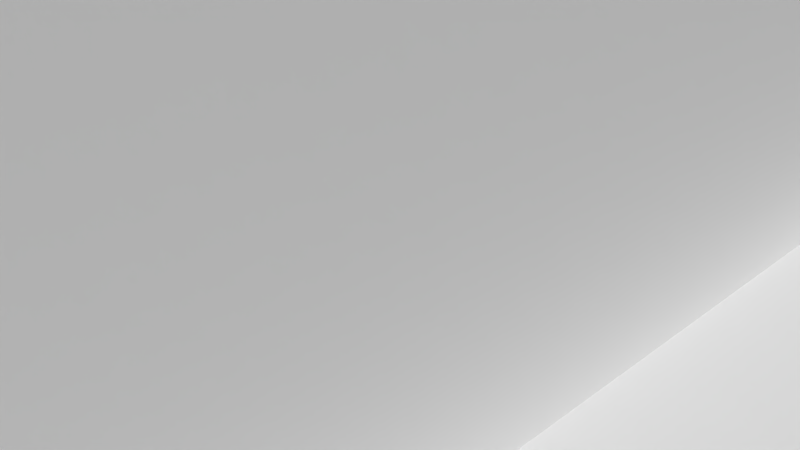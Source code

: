 # Source: PurpleOfficeBuilding.blend  (saved by Blender 2.63.0; exported with 4.5.12 LTS)
import bpy
from mathutils import Matrix  # noqa: F401  (used for matrix-valued properties, if any)

bpy.ops.wm.read_factory_settings(use_empty=True)
scene = bpy.context.scene
scene.name = 'Scene'

# ---- collections
col_collection_1 = bpy.data.collections.new('Collection 1'); scene.collection.children.link(col_collection_1)

# ---- materials (node trees are filled in below, after node groups)
mat_material = bpy.data.materials.new('Material')
mat_material.alpha_threshold = 0.0
mat_material.use_transparent_shadow = False
mat_material.roughness = 0.5
mat_material.line_color = (0.0, 0.0, 0.0, 1.0)

# ---- material node trees

# ---- world
world_world = bpy.data.worlds.new('World'); scene.world = world_world
world_world.color = (0.05088, 0.05088, 0.05088)
world_world.use_sun_shadow = False
world_world.sun_shadow_jitter_overblur = 0.0
world_world.cycles.sampling_method = 'MANUAL'
world_world.cycles.sample_map_resolution = 256

# ---- cameras
cam_camera = bpy.data.cameras.new('Camera')
cam_camera.clip_end = 100.0
cam_camera.lens = 35.0
cam_camera.sensor_width = 32.0
cam_camera.sensor_height = 18.0
cam_camera.ortho_scale = 7.314
cam_camera.dof.focus_distance = 0.0
cam_camera.dof.aperture_fstop = 128.0

# ---- meshes
me_cube = bpy.data.meshes.new('Cube')
me_cube.from_pydata([(15.0, 15.0, 0.0), (15.0, 1.0, 0.0), (1.0, 1.0, 0.0), (1.0, 15.0, 0.0), (15.0, 15.0, 14.0), (15.0, 1.0, 14.0), (1.0, 1.0, 14.0), (1.0, 15.0, 14.0), (15.0, 15.0, 1.556), (15.0, 15.0, 3.111), (15.0, 15.0, 4.667), (15.0, 15.0, 6.222), (15.0, 15.0, 7.778), (15.0, 15.0, 9.333), (15.0, 15.0, 10.89), (15.0, 15.0, 12.44), (15.0, 1.0, 1.556), (15.0, 1.0, 3.111), (15.0, 1.0, 4.667), (15.0, 1.0, 6.222), (15.0, 1.0, 7.778), (15.0, 1.0, 9.333), (15.0, 1.0, 10.89), (15.0, 1.0, 12.44), (1.0, 1.0, 1.556), (1.0, 1.0, 3.111), (1.0, 1.0, 4.667), (1.0, 1.0, 6.222), (1.0, 1.0, 7.778), (1.0, 1.0, 9.333), (1.0, 1.0, 10.89), (1.0, 1.0, 12.44), (1.0, 15.0, 1.556), (1.0, 15.0, 3.111), (1.0, 15.0, 4.667), (1.0, 15.0, 6.222), (1.0, 15.0, 7.778), (1.0, 15.0, 9.333), (1.0, 15.0, 10.89), (1.0, 15.0, 12.44), (15.0, 12.67, 0.0), (15.0, 3.333, 0.0), (1.0, 3.333, 0.0), (1.0, 12.67, 0.0), (15.0, 12.67, 14.0), (15.0, 3.333, 14.0), (1.0, 3.333, 14.0), (1.0, 12.67, 14.0), (15.0, 12.67, 1.556), (15.0, 3.333, 1.556), (15.0, 12.67, 3.111), (15.0, 3.333, 3.111), (15.0, 12.67, 4.667), (15.0, 3.333, 4.667), (15.0, 12.67, 6.222), (15.0, 3.333, 6.222), (15.0, 12.67, 7.778), (15.0, 3.333, 7.778), (15.0, 12.67, 9.333), (15.0, 3.333, 9.333), (15.0, 12.67, 10.89), (15.0, 3.333, 10.89), (15.0, 12.67, 12.44), (15.0, 3.333, 12.44), (1.0, 3.333, 1.556), (1.0, 12.67, 1.556), (1.0, 3.333, 3.111), (1.0, 12.67, 3.111), (1.0, 3.333, 4.667), (1.0, 12.67, 4.667), (1.0, 3.333, 6.222), (1.0, 12.67, 6.222), (1.0, 3.333, 7.778), (1.0, 12.67, 7.778), (1.0, 3.333, 9.333), (1.0, 12.67, 9.333), (1.0, 3.333, 10.89), (1.0, 12.67, 10.89), (1.0, 3.333, 12.44), (1.0, 12.67, 12.44), (12.67, 15.0, 0.0), (3.333, 15.0, 0.0), (12.67, 1.0, 0.0), (3.333, 1.0, 0.0), (12.67, 15.0, 14.0), (3.333, 15.0, 14.0), (12.67, 1.0, 14.0), (3.333, 1.0, 14.0), (12.67, 1.0, 1.556), (3.333, 1.0, 1.556), (12.67, 1.0, 3.111), (3.333, 1.0, 3.111), (12.67, 1.0, 4.667), (3.333, 1.0, 4.667), (12.67, 1.0, 6.222), (3.333, 1.0, 6.222), (12.67, 1.0, 7.778), (3.333, 1.0, 7.778), (12.67, 1.0, 9.333), (3.333, 1.0, 9.333), (12.67, 1.0, 10.89), (3.333, 1.0, 10.89), (12.67, 1.0, 12.44), (3.333, 1.0, 12.44), (12.67, 15.0, 12.44), (3.333, 15.0, 12.44), (12.67, 15.0, 10.89), (3.333, 15.0, 10.89), (12.67, 15.0, 9.333), (3.333, 15.0, 9.333), (12.67, 15.0, 7.778), (3.333, 15.0, 7.778), (12.67, 15.0, 6.222), (3.333, 15.0, 6.222), (12.67, 15.0, 4.667), (3.333, 15.0, 4.667), (12.67, 15.0, 3.111), (3.333, 15.0, 3.111), (12.67, 15.0, 1.556), (3.333, 15.0, 1.556), (12.67, 12.67, 0.0), (3.333, 12.67, 0.0), (12.67, 3.333, 0.0), (3.333, 3.333, 0.0), (3.333, 12.67, 14.0), (12.67, 12.67, 14.0), (3.333, 3.333, 14.0), (12.67, 3.333, 14.0), (14.72, 12.48, 1.556), (14.72, 3.518, 1.556), (14.72, 12.48, 3.111), (14.72, 3.518, 3.111), (14.72, 12.48, 4.667), (14.72, 3.518, 4.667), (14.72, 12.48, 6.222), (14.72, 3.518, 6.222), (14.72, 12.48, 7.778), (14.72, 3.518, 7.778), (14.72, 12.48, 9.333), (14.72, 3.518, 9.333), (14.72, 12.48, 10.89), (14.72, 3.518, 10.89), (14.72, 12.48, 12.44), (14.72, 3.518, 12.44), (1.277, 3.518, 1.556), (1.277, 12.48, 1.556), (1.277, 3.518, 3.111), (1.277, 12.48, 3.111), (1.277, 3.518, 4.667), (1.277, 12.48, 4.667), (1.277, 3.518, 6.222), (1.277, 12.48, 6.222), (1.277, 3.518, 7.778), (1.277, 12.48, 7.778), (1.277, 3.518, 9.333), (1.277, 12.48, 9.333), (1.277, 3.518, 10.89), (1.277, 12.48, 10.89), (1.277, 3.518, 12.44), (1.277, 12.48, 12.44), (12.48, 1.277, 1.556), (3.518, 1.277, 1.556), (12.48, 1.277, 3.111), (3.518, 1.277, 3.111), (12.48, 1.277, 4.667), (3.518, 1.277, 4.667), (12.48, 1.277, 6.222), (3.518, 1.277, 6.222), (12.48, 1.277, 7.778), (3.518, 1.277, 7.778), (12.48, 1.277, 9.333), (3.518, 1.277, 9.333), (12.48, 1.277, 10.89), (3.518, 1.277, 10.89), (12.48, 1.277, 12.44), (3.518, 1.277, 12.44), (12.48, 14.72, 12.44), (3.518, 14.72, 12.44), (12.48, 14.72, 10.89), (3.518, 14.72, 10.89), (12.48, 14.72, 9.333), (3.518, 14.72, 9.333), (12.48, 14.72, 7.778), (3.518, 14.72, 7.778), (12.48, 14.72, 6.222), (3.518, 14.72, 6.222), (12.48, 14.72, 4.667), (3.518, 14.72, 4.667), (12.48, 14.72, 3.111), (3.518, 14.72, 3.111), (12.48, 14.72, 1.556), (3.518, 14.72, 1.556), (15.24, 15.24, 0.0), (15.24, 0.7612, 0.0), (0.7612, 0.7612, 0.0), (0.7612, 15.24, 0.0), (15.24, 15.24, 14.0), (15.24, 0.7612, 14.0), (0.7612, 0.7612, 14.0), (0.7612, 15.24, 14.0), (15.24, 15.24, 1.556), (15.24, 15.24, 3.111), (15.24, 15.24, 4.667), (15.24, 15.24, 6.222), (15.24, 15.24, 7.778), (15.24, 15.24, 9.333), (15.24, 15.24, 10.89), (15.24, 15.24, 12.44), (15.24, 0.7612, 1.556), (15.24, 0.7612, 3.111), (15.24, 0.7612, 4.667), (15.24, 0.7612, 6.222), (15.24, 0.7612, 7.778), (15.24, 0.7612, 9.333), (15.24, 0.7612, 10.89), (15.24, 0.7612, 12.44), (0.7612, 0.7612, 1.556), (0.7612, 0.7612, 3.111), (0.7612, 0.7612, 4.667), (0.7612, 0.7612, 6.222), (0.7612, 0.7612, 7.778), (0.7612, 0.7612, 9.333), (0.7612, 0.7612, 10.89), (0.7612, 0.7612, 12.44), (0.7612, 15.24, 1.556), (0.7612, 15.24, 3.111), (0.7612, 15.24, 4.667), (0.7612, 15.24, 6.222), (0.7612, 15.24, 7.778), (0.7612, 15.24, 9.333), (0.7612, 15.24, 10.89), (0.7612, 15.24, 12.44), (15.24, 12.83, 0.0), (15.24, 3.174, 0.0), (0.7612, 3.174, 0.0), (0.7612, 12.83, 0.0), (15.24, 12.83, 14.0), (15.24, 3.174, 14.0), (0.7612, 3.174, 14.0), (0.7612, 12.83, 14.0), (15.24, 12.83, 1.556), (15.24, 3.174, 1.556), (15.24, 12.83, 3.111), (15.24, 3.174, 3.111), (15.24, 12.83, 4.667), (15.24, 3.174, 4.667), (15.24, 12.83, 6.222), (15.24, 3.174, 6.222), (15.24, 12.83, 7.778), (15.24, 3.174, 7.778), (15.24, 12.83, 9.333), (15.24, 3.174, 9.333), (15.24, 12.83, 10.89), (15.24, 3.174, 10.89), (15.24, 12.83, 12.44), (15.24, 3.174, 12.44), (0.7612, 3.174, 1.556), (0.7612, 12.83, 1.556), (0.7612, 3.174, 3.111), (0.7612, 12.83, 3.111), (0.7612, 3.174, 4.667), (0.7612, 12.83, 4.667), (0.7612, 3.174, 6.222), (0.7612, 12.83, 6.222), (0.7612, 3.174, 7.778), (0.7612, 12.83, 7.778), (0.7612, 3.174, 9.333), (0.7612, 12.83, 9.333), (0.7612, 3.174, 10.89), (0.7612, 12.83, 10.89), (0.7612, 3.174, 12.44), (0.7612, 12.83, 12.44), (12.83, 15.24, 0.0), (3.174, 15.24, 0.0), (12.83, 0.7612, 0.0), (3.174, 0.7612, 0.0), (12.83, 15.24, 14.0), (3.174, 15.24, 14.0), (12.83, 0.7612, 14.0), (3.174, 0.7612, 14.0), (12.83, 0.7612, 1.556), (3.174, 0.7612, 1.556), (12.83, 0.7612, 3.111), (3.174, 0.7612, 3.111), (12.83, 0.7612, 4.667), (3.174, 0.7612, 4.667), (12.83, 0.7612, 6.222), (3.174, 0.7612, 6.222), (12.83, 0.7612, 7.778), (3.174, 0.7612, 7.778), (12.83, 0.7612, 9.333), (3.174, 0.7612, 9.333), (12.83, 0.7612, 10.89), (3.174, 0.7612, 10.89), (12.83, 0.7612, 12.44), (3.174, 0.7612, 12.44), (12.83, 15.24, 12.44), (3.174, 15.24, 12.44), (12.83, 15.24, 10.89), (3.174, 15.24, 10.89), (12.83, 15.24, 9.333), (3.174, 15.24, 9.333), (12.83, 15.24, 7.778), (3.174, 15.24, 7.778), (12.83, 15.24, 6.222), (3.174, 15.24, 6.222), (12.83, 15.24, 4.667), (3.174, 15.24, 4.667), (12.83, 15.24, 3.111), (3.174, 15.24, 3.111), (12.83, 15.24, 1.556), (3.174, 15.24, 1.556)], [], [(123, 83, 2, 42), (126, 46, 6, 87), (90, 17, 209, 282), (237, 255, 63, 45), (40, 0, 192, 232), (106, 14, 206, 298), (253, 251, 59, 61), (49, 51, 17, 16), (248, 204, 12, 56), (53, 55, 19, 18), (247, 211, 19, 55), (57, 59, 21, 20), (269, 267, 75, 77), (61, 63, 23, 22), (264, 220, 28, 72), (89, 91, 25, 24), (263, 227, 35, 71), (93, 95, 27, 26), (48, 40, 232, 240), (97, 99, 29, 28), (64, 42, 234, 256), (101, 103, 31, 30), (61, 22, 214, 253), (65, 67, 33, 32), (272, 192, 0, 80), (69, 71, 35, 34), (235, 195, 3, 43), (73, 75, 37, 36), (285, 283, 91, 93), (77, 79, 39, 38), (77, 38, 230, 269), (105, 107, 38, 39), (288, 212, 20, 96), (109, 111, 36, 37), (301, 299, 107, 109), (113, 115, 34, 35), (238, 198, 6, 46), (117, 119, 32, 33), (81, 121, 43, 3), (121, 123, 42, 43), (85, 7, 47, 124), (124, 47, 46, 126), (304, 203, 11, 112), (62, 44, 45, 63), (62, 15, 207, 254), (78, 46, 47, 79), (283, 217, 25, 91), (40, 48, 49, 41), (8, 9, 50, 48), (178, 176, 104, 106), (45, 5, 197, 237), (50, 52, 53, 51), (10, 11, 54, 52), (59, 57, 137, 139), (78, 31, 223, 270), (54, 56, 57, 55), (12, 13, 58, 56), (167, 166, 94, 95), (96, 94, 286, 288), (58, 60, 61, 59), (14, 15, 62, 60), (113, 112, 184, 185), (299, 230, 38, 107), (42, 64, 65, 43), (24, 25, 66, 64), (119, 117, 189, 191), (112, 110, 302, 304), (66, 68, 69, 67), (26, 27, 70, 68), (134, 132, 52, 54), (97, 28, 220, 289), (70, 72, 73, 71), (28, 29, 74, 72), (53, 52, 132, 133), (278, 197, 5, 86), (74, 76, 77, 75), (30, 31, 78, 76), (151, 150, 70, 71), (41, 1, 82, 122), (122, 82, 83, 123), (45, 127, 86, 5), (127, 126, 87, 86), (47, 7, 199, 239), (102, 86, 87, 103), (113, 35, 227, 305), (118, 80, 81, 119), (102, 23, 215, 294), (82, 88, 89, 83), (16, 17, 90, 88), (186, 184, 112, 114), (249, 247, 55, 57), (90, 92, 93, 91), (18, 19, 94, 92), (67, 65, 145, 147), (244, 202, 10, 52), (94, 96, 97, 95), (20, 21, 98, 96), (175, 174, 102, 103), (118, 8, 200, 310), (98, 100, 101, 99), (22, 23, 102, 100), (91, 89, 161, 163), (265, 263, 71, 73), (84, 104, 105, 85), (15, 14, 106, 104), (142, 140, 60, 62), (260, 218, 26, 68), (106, 108, 109, 107), (13, 12, 110, 108), (61, 60, 140, 141), (80, 118, 310, 272), (110, 112, 113, 111), (11, 10, 114, 112), (159, 158, 78, 79), (295, 223, 31, 103), (114, 116, 117, 115), (9, 8, 118, 116), (75, 73, 153, 155), (0, 40, 120, 80), (80, 120, 121, 81), (40, 41, 122, 120), (120, 122, 123, 121), (4, 84, 125, 44), (84, 85, 124, 125), (44, 125, 127, 45), (125, 124, 126, 127), (128, 130, 131, 129), (132, 134, 135, 133), (136, 138, 139, 137), (140, 142, 143, 141), (144, 146, 147, 145), (148, 150, 151, 149), (152, 154, 155, 153), (156, 158, 159, 157), (160, 162, 163, 161), (164, 166, 167, 165), (168, 170, 171, 169), (172, 174, 175, 173), (176, 178, 179, 177), (180, 182, 183, 181), (184, 186, 187, 185), (188, 190, 191, 189), (143, 142, 62, 63), (111, 109, 181, 183), (105, 104, 176, 177), (51, 49, 129, 131), (73, 72, 152, 153), (170, 168, 96, 98), (135, 134, 54, 55), (154, 152, 72, 74), (103, 101, 173, 175), (187, 186, 114, 115), (97, 96, 168, 169), (79, 77, 157, 159), (65, 64, 144, 145), (162, 160, 88, 90), (146, 144, 64, 66), (95, 93, 165, 167), (179, 178, 106, 107), (89, 88, 160, 161), (71, 69, 149, 151), (190, 188, 116, 118), (155, 154, 74, 75), (57, 56, 136, 137), (138, 136, 56, 58), (117, 116, 188, 189), (171, 170, 98, 99), (63, 61, 141, 143), (182, 180, 108, 110), (147, 146, 66, 67), (49, 48, 128, 129), (130, 128, 48, 50), (115, 113, 185, 187), (109, 108, 180, 181), (163, 162, 90, 91), (55, 53, 133, 135), (77, 76, 156, 157), (174, 172, 100, 102), (139, 138, 58, 59), (158, 156, 76, 78), (107, 105, 177, 179), (191, 190, 118, 119), (101, 100, 172, 173), (69, 68, 148, 149), (166, 164, 92, 94), (131, 130, 50, 51), (150, 148, 68, 70), (99, 97, 169, 171), (183, 182, 110, 111), (93, 92, 164, 165), (255, 237, 197, 215), (295, 279, 198, 223), (271, 239, 199, 231), (311, 273, 195, 224), (233, 241, 208, 193), (243, 245, 210, 209), (247, 249, 212, 211), (251, 253, 214, 213), (275, 281, 216, 194), (283, 285, 218, 217), (287, 289, 220, 219), (291, 293, 222, 221), (235, 257, 224, 195), (259, 261, 226, 225), (263, 265, 228, 227), (267, 269, 230, 229), (277, 297, 231, 199), (299, 301, 229, 230), (303, 305, 227, 228), (307, 309, 225, 226), (207, 196, 236, 254), (223, 198, 238, 270), (192, 200, 240, 232), (201, 202, 244, 242), (203, 204, 248, 246), (205, 206, 252, 250), (194, 216, 256, 234), (217, 218, 260, 258), (219, 220, 264, 262), (221, 222, 268, 266), (215, 197, 278, 294), (200, 192, 272, 310), (193, 208, 280, 274), (209, 210, 284, 282), (211, 212, 288, 286), (213, 214, 292, 290), (196, 207, 296, 276), (206, 205, 300, 298), (204, 203, 304, 302), (202, 201, 308, 306), (65, 32, 224, 257), (273, 311, 119, 81), (49, 16, 208, 241), (116, 114, 306, 308), (307, 226, 34, 115), (100, 98, 290, 292), (291, 221, 29, 99), (86, 102, 294, 278), (66, 25, 217, 258), (308, 201, 9, 116), (50, 9, 201, 242), (305, 303, 111, 113), (292, 214, 22, 100), (109, 37, 229, 301), (289, 287, 95, 97), (277, 199, 7, 85), (84, 4, 196, 276), (93, 26, 218, 285), (68, 66, 258, 260), (52, 50, 242, 244), (271, 231, 39, 79), (268, 222, 30, 76), (255, 215, 23, 63), (252, 206, 14, 60), (257, 235, 43, 65), (110, 12, 204, 302), (236, 196, 4, 44), (241, 233, 41, 49), (94, 19, 211, 286), (73, 36, 228, 265), (275, 194, 2, 83), (57, 20, 212, 249), (104, 84, 276, 296), (46, 78, 270, 238), (259, 225, 33, 67), (88, 82, 274, 280), (70, 27, 219, 262), (233, 193, 1, 41), (243, 209, 17, 51), (54, 11, 203, 246), (309, 307, 115, 117), (296, 207, 15, 104), (117, 33, 225, 309), (293, 291, 99, 101), (280, 208, 16, 88), (101, 30, 222, 293), (279, 295, 103, 87), (72, 70, 262, 264), (56, 54, 246, 248), (303, 228, 36, 111), (87, 6, 198, 279), (287, 219, 27, 95), (256, 216, 24, 64), (261, 259, 67, 69), (114, 10, 202, 306), (240, 200, 8, 48), (245, 243, 51, 53), (98, 21, 213, 290), (105, 39, 231, 297), (82, 1, 193, 274), (89, 24, 216, 281), (108, 106, 298, 300), (267, 229, 37, 75), (92, 90, 282, 284), (74, 29, 221, 266), (251, 213, 21, 59), (58, 13, 205, 250), (300, 205, 13, 108), (42, 2, 194, 234), (297, 277, 85, 105), (239, 271, 79, 47), (284, 210, 18, 92), (69, 34, 226, 261), (281, 275, 83, 89), (81, 3, 195, 273), (76, 74, 266, 268), (53, 18, 210, 245), (60, 58, 250, 252), (311, 224, 32, 119), (44, 62, 254, 236)])
_ca = me_cube.color_attributes.new('Col', 'BYTE_COLOR', 'CORNER')
_ca.data.foreach_set('color', [0.2232, 0.1981, 0.3372, 1.0, 0.2232, 0.1981, 0.3372, 1.0, 0.2232, 0.1981, 0.3372, 1.0, 0.2232, 0.1981, 0.3372, 1.0, 0.2232, 0.1981, 0.3372, 1.0, 0.2232, 0.1981, 0.3372, 1.0, 0.227, 0.2016, 0.3419, 1.0, 0.2232, 0.1981, 0.3372, 1.0, 0.2232, 0.1981, 0.3372, 1.0, 0.2232, 0.1981, 0.3372, 1.0, 0.2232, 0.1981, 0.3372, 1.0, 0.2232, 0.1981, 0.3372, 1.0, 0.2232, 0.1981, 0.3372, 1.0, 0.227, 0.2016, 0.3419, 1.0, 0.2232, 0.1981, 0.3372, 1.0, 0.227, 0.2016, 0.3419, 1.0, 0.2232, 0.1981, 0.3372, 1.0, 0.227, 0.2016, 0.3419, 1.0, 0.227, 0.2016, 0.3419, 1.0, 0.2232, 0.1981, 0.3372, 1.0, 0.2232, 0.1981, 0.3372, 1.0, 0.2232, 0.1981, 0.3372, 1.0, 0.2232, 0.1981, 0.3372, 1.0, 0.2232, 0.1981, 0.3372, 1.0, 0.2232, 0.1981, 0.3372, 1.0, 0.2232, 0.1981, 0.3372, 1.0, 0.2232, 0.1981, 0.3372, 1.0, 0.2232, 0.1981, 0.3372, 1.0, 0.07619, 0.06848, 0.1119, 1.0, 0.07619, 0.06848, 0.1119, 1.0, 0.07619, 0.06848, 0.1119, 1.0, 0.07619, 0.06848, 0.1119, 1.0, 0.2232, 0.1981, 0.3372, 1.0, 0.2232, 0.1981, 0.3372, 1.0, 0.2232, 0.1981, 0.3372, 1.0, 0.2232, 0.1981, 0.3372, 1.0, 0.07619, 0.06848, 0.1119, 1.0, 0.07619, 0.06848, 0.1119, 1.0, 0.07619, 0.06848, 0.1119, 1.0, 0.07619, 0.06848, 0.1119, 1.0, 0.2232, 0.1981, 0.3372, 1.0, 0.2232, 0.1981, 0.3372, 1.0, 0.2232, 0.1981, 0.3372, 1.0, 0.2232, 0.1981, 0.3372, 1.0, 0.07619, 0.06848, 0.1119, 1.0, 0.07619, 0.06848, 0.1119, 1.0, 0.07619, 0.06848, 0.1119, 1.0, 0.07619, 0.06848, 0.1119, 1.0, 0.2232, 0.1981, 0.3372, 1.0, 0.2232, 0.1981, 0.3372, 1.0, 0.2232, 0.1981, 0.3372, 1.0, 0.2232, 0.1981, 0.3372, 1.0, 0.07619, 0.06848, 0.1119, 1.0, 0.07619, 0.06848, 0.1119, 1.0, 0.07619, 0.06848, 0.1119, 1.0, 0.07619, 0.06848, 0.1119, 1.0, 0.2232, 0.1981, 0.3372, 1.0, 0.2232, 0.1981, 0.3372, 1.0, 0.2232, 0.1981, 0.3372, 1.0, 0.2232, 0.1981, 0.3372, 1.0, 0.07619, 0.06848, 0.1119, 1.0, 0.07619, 0.06848, 0.1119, 1.0, 0.07619, 0.06848, 0.1119, 1.0, 0.07619, 0.06848, 0.1119, 1.0, 0.2232, 0.1981, 0.3372, 1.0, 0.2232, 0.1981, 0.3372, 1.0, 0.2232, 0.1981, 0.3372, 1.0, 0.2232, 0.1981, 0.3372, 1.0, 0.07619, 0.06848, 0.1119, 1.0, 0.07619, 0.06848, 0.1119, 1.0, 0.07619, 0.06848, 0.1119, 1.0, 0.07619, 0.06848, 0.1119, 1.0, 0.2232, 0.1981, 0.3372, 1.0, 0.2232, 0.1981, 0.3372, 1.0, 0.2232, 0.1981, 0.3372, 1.0, 0.2232, 0.1981, 0.3372, 1.0, 0.07619, 0.06848, 0.1119, 1.0, 0.07619, 0.06848, 0.1119, 1.0, 0.07619, 0.06848, 0.1119, 1.0, 0.07619, 0.06848, 0.1119, 1.0, 0.227, 0.2016, 0.3419, 1.0, 0.2232, 0.1981, 0.3372, 1.0, 0.2232, 0.1981, 0.3372, 1.0, 0.2232, 0.1981, 0.3372, 1.0, 0.07619, 0.06848, 0.1119, 1.0, 0.07619, 0.06848, 0.1119, 1.0, 0.07619, 0.06848, 0.1119, 1.0, 0.07619, 0.06848, 0.1119, 1.0, 0.2232, 0.1981, 0.3372, 1.0, 0.2232, 0.1981, 0.3372, 1.0, 0.2232, 0.1981, 0.3372, 1.0, 0.2232, 0.1981, 0.3372, 1.0, 0.07619, 0.06848, 0.1119, 1.0, 0.07619, 0.06848, 0.1119, 1.0, 0.07619, 0.06848, 0.1119, 1.0, 0.07619, 0.06848, 0.1119, 1.0, 0.2232, 0.1981, 0.3372, 1.0, 0.227, 0.2016, 0.3419, 1.0, 0.227, 0.2016, 0.3419, 1.0, 0.2232, 0.1981, 0.3372, 1.0, 0.07619, 0.06848, 0.1119, 1.0, 0.07619, 0.06848, 0.1119, 1.0, 0.07619, 0.06848, 0.1119, 1.0, 0.07619, 0.06848, 0.1119, 1.0, 0.2232, 0.1981, 0.3372, 1.0, 0.2232, 0.1981, 0.3372, 1.0, 0.2232, 0.1981, 0.3372, 1.0, 0.2232, 0.1981, 0.3372, 1.0, 0.07619, 0.06848, 0.1119, 1.0, 0.07619, 0.06848, 0.1119, 1.0, 0.07619, 0.06848, 0.1119, 1.0, 0.07619, 0.06848, 0.1119, 1.0, 0.2232, 0.1981, 0.3372, 1.0, 0.2232, 0.1981, 0.3372, 1.0, 0.2232, 0.1981, 0.3372, 1.0, 0.2232, 0.1981, 0.3372, 1.0, 0.07619, 0.06848, 0.1119, 1.0, 0.07619, 0.06848, 0.1119, 1.0, 0.07619, 0.06848, 0.1119, 1.0, 0.07619, 0.06848, 0.1119, 1.0, 0.2232, 0.1981, 0.3372, 1.0, 0.2232, 0.1981, 0.3372, 1.0, 0.2232, 0.1981, 0.3372, 1.0, 0.2232, 0.1981, 0.3372, 1.0, 0.07619, 0.06848, 0.1119, 1.0, 0.07619, 0.06848, 0.1119, 1.0, 0.07619, 0.06848, 0.1119, 1.0, 0.07619, 0.06848, 0.1119, 1.0, 0.227, 0.2016, 0.3419, 1.0, 0.2232, 0.1981, 0.3372, 1.0, 0.2232, 0.1981, 0.3372, 1.0, 0.2232, 0.1981, 0.3372, 1.0, 0.07619, 0.06848, 0.1119, 1.0, 0.07619, 0.06848, 0.1119, 1.0, 0.07619, 0.06848, 0.1119, 1.0, 0.07619, 0.06848, 0.1119, 1.0, 0.2232, 0.1981, 0.3372, 1.0, 0.2232, 0.1981, 0.3372, 1.0, 0.2232, 0.1981, 0.3372, 1.0, 0.2232, 0.1981, 0.3372, 1.0, 0.07619, 0.06848, 0.1119, 1.0, 0.07619, 0.06848, 0.1119, 1.0, 0.07619, 0.06848, 0.1119, 1.0, 0.07619, 0.06848, 0.1119, 1.0, 0.2232, 0.1981, 0.3372, 1.0, 0.2232, 0.1981, 0.3372, 1.0, 0.227, 0.2016, 0.3419, 1.0, 0.2232, 0.1981, 0.3372, 1.0, 0.07619, 0.06848, 0.1119, 1.0, 0.07619, 0.06848, 0.1119, 1.0, 0.07619, 0.06848, 0.1119, 1.0, 0.07619, 0.06848, 0.1119, 1.0, 0.2232, 0.1981, 0.3372, 1.0, 0.2232, 0.1981, 0.3372, 1.0, 0.2232, 0.1981, 0.3372, 1.0, 0.2232, 0.1981, 0.3372, 1.0, 0.07619, 0.06848, 0.1119, 1.0, 0.07619, 0.06848, 0.1119, 1.0, 0.07619, 0.06848, 0.1119, 1.0, 0.07619, 0.06848, 0.1119, 1.0, 0.2232, 0.1981, 0.3372, 1.0, 0.2232, 0.1981, 0.3372, 1.0, 0.2232, 0.1981, 0.3372, 1.0, 0.2232, 0.1981, 0.3372, 1.0, 0.07619, 0.06848, 0.1119, 1.0, 0.07619, 0.06848, 0.1119, 1.0, 0.07619, 0.06848, 0.1119, 1.0, 0.07619, 0.06848, 0.1119, 1.0, 0.2232, 0.1981, 0.3372, 1.0, 0.227, 0.2016, 0.3419, 1.0, 0.227, 0.2016, 0.3419, 1.0, 0.227, 0.2016, 0.3419, 1.0, 0.07619, 0.06848, 0.1119, 1.0, 0.07619, 0.06848, 0.1119, 1.0, 0.07619, 0.06848, 0.1119, 1.0, 0.07619, 0.06848, 0.1119, 1.0, 0.2232, 0.1981, 0.3372, 1.0, 0.2232, 0.1981, 0.3372, 1.0, 0.2232, 0.1981, 0.3372, 1.0, 0.2232, 0.1981, 0.3372, 1.0, 0.07619, 0.06848, 0.1119, 1.0, 0.07619, 0.06848, 0.1119, 1.0, 0.07619, 0.06848, 0.1119, 1.0, 0.07619, 0.06848, 0.1119, 1.0, 0.2232, 0.1981, 0.3372, 1.0, 0.2232, 0.1981, 0.3372, 1.0, 0.2232, 0.1981, 0.3372, 1.0, 0.2232, 0.1981, 0.3372, 1.0, 0.07619, 0.06848, 0.1119, 1.0, 0.07619, 0.06848, 0.1119, 1.0, 0.07619, 0.06848, 0.1119, 1.0, 0.07619, 0.06848, 0.1119, 1.0, 0.07619, 0.06848, 0.1119, 1.0, 0.07619, 0.06848, 0.1119, 1.0, 0.07619, 0.06848, 0.1119, 1.0, 0.07619, 0.06848, 0.1119, 1.0, 0.07619, 0.06848, 0.1119, 1.0, 0.07619, 0.06848, 0.1119, 1.0, 0.07619, 0.06848, 0.1119, 1.0, 0.07619, 0.06848, 0.1119, 1.0, 0.227, 0.2016, 0.3419, 1.0, 0.2232, 0.1981, 0.3372, 1.0, 0.2232, 0.1981, 0.3372, 1.0, 0.2232, 0.1981, 0.3372, 1.0, 0.07619, 0.06848, 0.1119, 1.0, 0.07619, 0.06848, 0.1119, 1.0, 0.07619, 0.06848, 0.1119, 1.0, 0.07619, 0.06848, 0.1119, 1.0, 0.07619, 0.06848, 0.1119, 1.0, 0.07619, 0.06848, 0.1119, 1.0, 0.07619, 0.06848, 0.1119, 1.0, 0.07619, 0.06848, 0.1119, 1.0, 0.07619, 0.06848, 0.1119, 1.0, 0.07619, 0.06848, 0.1119, 1.0, 0.07619, 0.06848, 0.1119, 1.0, 0.07619, 0.06848, 0.1119, 1.0, 0.2232, 0.1981, 0.3372, 1.0, 0.2232, 0.1981, 0.3372, 1.0, 0.2232, 0.1981, 0.3372, 1.0, 0.2232, 0.1981, 0.3372, 1.0, 0.07619, 0.06848, 0.1119, 1.0, 0.07619, 0.06848, 0.1119, 1.0, 0.07619, 0.06848, 0.1119, 1.0, 0.07619, 0.06848, 0.1119, 1.0, 0.07619, 0.06848, 0.1119, 1.0, 0.07619, 0.06848, 0.1119, 1.0, 0.07619, 0.06848, 0.1119, 1.0, 0.07619, 0.06848, 0.1119, 1.0, 1.0, 1.0, 1.0, 1.0, 1.0, 1.0, 1.0, 1.0, 1.0, 1.0, 1.0, 1.0, 1.0, 1.0, 1.0, 1.0, 0.2232, 0.1981, 0.3372, 1.0, 0.2232, 0.1981, 0.3372, 1.0, 0.2232, 0.1981, 0.3372, 1.0, 0.227, 0.2016, 0.3419, 1.0, 0.07619, 0.06848, 0.1119, 1.0, 0.07619, 0.06848, 0.1119, 1.0, 0.07619, 0.06848, 0.1119, 1.0, 0.07619, 0.06848, 0.1119, 1.0, 0.07619, 0.06848, 0.1119, 1.0, 0.07619, 0.06848, 0.1119, 1.0, 0.07619, 0.06848, 0.1119, 1.0, 0.07619, 0.06848, 0.1119, 1.0, 0.07619, 0.06848, 0.1119, 1.0, 0.9823, 0.9823, 0.9823, 1.0, 0.9387, 0.9301, 0.9387, 1.0, 0.07619, 0.06848, 0.1119, 1.0, 0.227, 0.2016, 0.3419, 1.0, 0.2232, 0.1981, 0.3372, 1.0, 0.2232, 0.1981, 0.3372, 1.0, 0.2232, 0.1981, 0.3372, 1.0, 0.07619, 0.06848, 0.1119, 1.0, 0.07619, 0.06848, 0.1119, 1.0, 0.07619, 0.06848, 0.1119, 1.0, 0.07619, 0.06848, 0.1119, 1.0, 0.07619, 0.06848, 0.1119, 1.0, 0.07619, 0.06848, 0.1119, 1.0, 0.07619, 0.06848, 0.1119, 1.0, 0.07619, 0.06848, 0.1119, 1.0, 0.07619, 0.06848, 0.1119, 1.0, 0.07619, 0.06848, 0.1119, 1.0, 0.07619, 0.06848, 0.1119, 1.0, 0.07619, 0.06848, 0.1119, 1.0, 0.2232, 0.1981, 0.3372, 1.0, 0.2232, 0.1981, 0.3372, 1.0, 0.2232, 0.1981, 0.3372, 1.0, 0.2232, 0.1981, 0.3372, 1.0, 0.07619, 0.06848, 0.1119, 1.0, 0.07619, 0.06848, 0.1119, 1.0, 0.07619, 0.06848, 0.1119, 1.0, 0.07619, 0.06848, 0.1119, 1.0, 0.07619, 0.06848, 0.1119, 1.0, 0.07619, 0.06848, 0.1119, 1.0, 0.07619, 0.06848, 0.1119, 1.0, 0.07619, 0.06848, 0.1119, 1.0, 0.07619, 0.06848, 0.1119, 1.0, 0.07619, 0.06848, 0.1119, 1.0, 0.07619, 0.06848, 0.1119, 1.0, 0.07619, 0.06848, 0.1119, 1.0, 0.2232, 0.1981, 0.3372, 1.0, 0.2232, 0.1981, 0.3372, 1.0, 0.2232, 0.1981, 0.3372, 1.0, 0.2232, 0.1981, 0.3372, 1.0, 0.07619, 0.06848, 0.1119, 1.0, 0.07619, 0.06848, 0.1119, 1.0, 0.07619, 0.06848, 0.1119, 1.0, 0.07619, 0.06848, 0.1119, 1.0, 0.07619, 0.06848, 0.1119, 1.0, 0.07619, 0.06848, 0.1119, 1.0, 0.07619, 0.06848, 0.1119, 1.0, 0.07619, 0.06848, 0.1119, 1.0, 0.07619, 0.06848, 0.1119, 1.0, 0.07619, 0.06848, 0.1119, 1.0, 0.07619, 0.06848, 0.1119, 1.0, 0.07619, 0.06848, 0.1119, 1.0, 0.2232, 0.1981, 0.3372, 1.0, 0.2232, 0.1981, 0.3372, 1.0, 0.2232, 0.1981, 0.3372, 1.0, 0.2232, 0.1981, 0.3372, 1.0, 0.07619, 0.06848, 0.1119, 1.0, 0.07619, 0.06848, 0.1119, 1.0, 0.07619, 0.06848, 0.1119, 1.0, 0.07619, 0.06848, 0.1119, 1.0, 0.07619, 0.06848, 0.1119, 1.0, 0.07619, 0.06848, 0.1119, 1.0, 0.07619, 0.06848, 0.1119, 1.0, 0.07619, 0.06848, 0.1119, 1.0, 1.0, 1.0, 1.0, 1.0, 1.0, 1.0, 1.0, 1.0, 1.0, 1.0, 1.0, 1.0, 1.0, 1.0, 1.0, 1.0, 0.227, 0.2016, 0.3419, 1.0, 0.2232, 0.1981, 0.3372, 1.0, 0.2232, 0.1981, 0.3372, 1.0, 0.2232, 0.1981, 0.3372, 1.0, 0.07619, 0.06848, 0.1119, 1.0, 0.07619, 0.06848, 0.1119, 1.0, 0.07619, 0.06848, 0.1119, 1.0, 0.07619, 0.06848, 0.1119, 1.0, 0.227, 0.2016, 0.3419, 1.0, 0.2232, 0.1981, 0.3372, 1.0, 0.2232, 0.1981, 0.3372, 1.0, 0.2232, 0.1981, 0.3372, 1.0, 0.07619, 0.06848, 0.1119, 1.0, 0.07619, 0.06848, 0.1119, 1.0, 0.07619, 0.06848, 0.1119, 1.0, 0.07619, 0.06848, 0.1119, 1.0, 0.2232, 0.1981, 0.3372, 1.0, 0.2232, 0.1981, 0.3372, 1.0, 0.2232, 0.1981, 0.3372, 1.0, 0.2232, 0.1981, 0.3372, 1.0, 0.07619, 0.06848, 0.1119, 1.0, 0.07619, 0.06848, 0.1119, 1.0, 0.07619, 0.06848, 0.1119, 1.0, 0.07619, 0.06848, 0.1119, 1.0, 0.2232, 0.1981, 0.3372, 1.0, 0.2232, 0.1981, 0.3372, 1.0, 0.2232, 0.1981, 0.3372, 1.0, 0.2232, 0.1981, 0.3372, 1.0, 0.07619, 0.06848, 0.1119, 1.0, 0.07619, 0.06848, 0.1119, 1.0, 0.07619, 0.06848, 0.1119, 1.0, 0.07619, 0.06848, 0.1119, 1.0, 0.2232, 0.1981, 0.3372, 1.0, 0.2232, 0.1981, 0.3372, 1.0, 0.2232, 0.1981, 0.3372, 1.0, 0.2232, 0.1981, 0.3372, 1.0, 0.07619, 0.06848, 0.1119, 1.0, 0.07619, 0.06848, 0.1119, 1.0, 0.07619, 0.06848, 0.1119, 1.0, 0.07619, 0.06848, 0.1119, 1.0, 0.07619, 0.06848, 0.1119, 1.0, 0.07619, 0.06848, 0.1119, 1.0, 0.07619, 0.06848, 0.1119, 1.0, 0.07619, 0.06848, 0.1119, 1.0, 0.07619, 0.06848, 0.1119, 1.0, 0.07619, 0.06848, 0.1119, 1.0, 0.07619, 0.06848, 0.1119, 1.0, 0.07619, 0.06848, 0.1119, 1.0, 0.2232, 0.1981, 0.3372, 1.0, 0.2232, 0.1981, 0.3372, 1.0, 0.2232, 0.1981, 0.3372, 1.0, 0.2232, 0.1981, 0.3372, 1.0, 0.07619, 0.06848, 0.1119, 1.0, 0.07619, 0.06848, 0.1119, 1.0, 0.07619, 0.06848, 0.1119, 1.0, 0.07619, 0.06848, 0.1119, 1.0, 0.07619, 0.06848, 0.1119, 1.0, 0.07619, 0.06848, 0.1119, 1.0, 0.07619, 0.06848, 0.1119, 1.0, 0.07619, 0.06848, 0.1119, 1.0, 0.07619, 0.06848, 0.1119, 1.0, 0.07619, 0.06848, 0.1119, 1.0, 0.07619, 0.06848, 0.1119, 1.0, 0.07619, 0.06848, 0.1119, 1.0, 0.2232, 0.1981, 0.3372, 1.0, 0.2232, 0.1981, 0.3372, 1.0, 0.2232, 0.1981, 0.3372, 1.0, 0.2232, 0.1981, 0.3372, 1.0, 0.07619, 0.06848, 0.1119, 1.0, 0.07619, 0.06848, 0.1119, 1.0, 0.07619, 0.06848, 0.1119, 1.0, 0.07619, 0.06848, 0.1119, 1.0, 0.07619, 0.06848, 0.1119, 1.0, 0.07619, 0.06848, 0.1119, 1.0, 0.07619, 0.06848, 0.1119, 1.0, 0.07619, 0.06848, 0.1119, 1.0, 1.0, 1.0, 1.0, 1.0, 1.0, 1.0, 1.0, 1.0, 1.0, 1.0, 1.0, 1.0, 1.0, 1.0, 1.0, 1.0, 0.2232, 0.1981, 0.3372, 1.0, 0.2232, 0.1981, 0.3372, 1.0, 0.2232, 0.1981, 0.3372, 1.0, 0.2232, 0.1981, 0.3372, 1.0, 0.07619, 0.06848, 0.1119, 1.0, 0.07619, 0.06848, 0.1119, 1.0, 0.07619, 0.06848, 0.1119, 1.0, 0.07619, 0.06848, 0.1119, 1.0, 0.07619, 0.06848, 0.1119, 1.0, 0.07619, 0.06848, 0.1119, 1.0, 0.07619, 0.06848, 0.1119, 1.0, 0.07619, 0.06848, 0.1119, 1.0, 0.07619, 0.06848, 0.1119, 1.0, 0.07619, 0.06848, 0.1119, 1.0, 0.07619, 0.06848, 0.1119, 1.0, 0.07619, 0.06848, 0.1119, 1.0, 0.2232, 0.1981, 0.3372, 1.0, 0.2232, 0.1981, 0.3372, 1.0, 0.2232, 0.1981, 0.3372, 1.0, 0.2232, 0.1981, 0.3372, 1.0, 0.07619, 0.06848, 0.1119, 1.0, 0.07619, 0.06848, 0.1119, 1.0, 0.07619, 0.06848, 0.1119, 1.0, 0.07619, 0.06848, 0.1119, 1.0, 0.07619, 0.06848, 0.1119, 1.0, 0.07619, 0.06848, 0.1119, 1.0, 0.07619, 0.06848, 0.1119, 1.0, 0.07619, 0.06848, 0.1119, 1.0, 0.07619, 0.06848, 0.1119, 1.0, 0.07619, 0.06848, 0.1119, 1.0, 0.07619, 0.06848, 0.1119, 1.0, 0.07619, 0.06848, 0.1119, 1.0, 0.2232, 0.1981, 0.3372, 1.0, 0.2232, 0.1981, 0.3372, 1.0, 0.2232, 0.1981, 0.3372, 1.0, 0.227, 0.2016, 0.3419, 1.0, 0.07619, 0.06848, 0.1119, 1.0, 0.07619, 0.06848, 0.1119, 1.0, 0.07619, 0.06848, 0.1119, 1.0, 0.07619, 0.06848, 0.1119, 1.0, 0.07619, 0.06848, 0.1119, 1.0, 0.07619, 0.06848, 0.1119, 1.0, 0.07619, 0.06848, 0.1119, 1.0, 0.07619, 0.06848, 0.1119, 1.0, 0.07619, 0.06848, 0.1119, 1.0, 0.07619, 0.06848, 0.1119, 1.0, 0.07619, 0.06848, 0.1119, 1.0, 0.07619, 0.06848, 0.1119, 1.0, 0.2232, 0.1981, 0.3372, 1.0, 0.2232, 0.1981, 0.3372, 1.0, 0.2232, 0.1981, 0.3372, 1.0, 0.2232, 0.1981, 0.3372, 1.0, 0.07619, 0.06848, 0.1119, 1.0, 0.07619, 0.06848, 0.1119, 1.0, 0.07619, 0.06848, 0.1119, 1.0, 0.07619, 0.06848, 0.1119, 1.0, 0.07619, 0.06848, 0.1119, 1.0, 0.07619, 0.06848, 0.1119, 1.0, 0.07619, 0.06848, 0.1119, 1.0, 0.07619, 0.06848, 0.1119, 1.0, 1.0, 1.0, 1.0, 1.0, 0.07619, 0.06848, 0.1119, 1.0, 0.07619, 0.06848, 0.1119, 1.0, 1.0, 1.0, 1.0, 1.0, 0.2232, 0.1981, 0.3372, 1.0, 0.2232, 0.1981, 0.3372, 1.0, 0.2232, 0.1981, 0.3372, 1.0, 0.2232, 0.1981, 0.3372, 1.0, 0.07619, 0.06848, 0.1119, 1.0, 0.07619, 0.06848, 0.1119, 1.0, 0.07619, 0.06848, 0.1119, 1.0, 0.07619, 0.06848, 0.1119, 1.0, 0.07619, 0.06848, 0.1119, 1.0, 0.07619, 0.06848, 0.1119, 1.0, 0.07619, 0.06848, 0.1119, 1.0, 0.07619, 0.06848, 0.1119, 1.0, 0.07619, 0.06848, 0.1119, 1.0, 0.07619, 0.06848, 0.1119, 1.0, 0.07619, 0.06848, 0.1119, 1.0, 0.07619, 0.06848, 0.1119, 1.0, 0.227, 0.2016, 0.3419, 1.0, 0.2232, 0.1981, 0.3372, 1.0, 0.2232, 0.1981, 0.3372, 1.0, 0.2232, 0.1981, 0.3372, 1.0, 0.07619, 0.06848, 0.1119, 1.0, 0.07619, 0.06848, 0.1119, 1.0, 0.07619, 0.06848, 0.1119, 1.0, 0.07619, 0.06848, 0.1119, 1.0, 0.07619, 0.06848, 0.1119, 1.0, 0.07619, 0.06848, 0.1119, 1.0, 0.07619, 0.06848, 0.1119, 1.0, 0.07619, 0.06848, 0.1119, 1.0, 0.07619, 0.06848, 0.1119, 1.0, 0.07619, 0.06848, 0.1119, 1.0, 0.07619, 0.06848, 0.1119, 1.0, 0.07619, 0.06848, 0.1119, 1.0, 0.2232, 0.1981, 0.3372, 1.0, 0.2232, 0.1981, 0.3372, 1.0, 0.2232, 0.1981, 0.3372, 1.0, 0.2232, 0.1981, 0.3372, 1.0, 0.07619, 0.06848, 0.1119, 1.0, 0.07619, 0.06848, 0.1119, 1.0, 0.07619, 0.06848, 0.1119, 1.0, 0.07619, 0.06848, 0.1119, 1.0, 0.07619, 0.06848, 0.1119, 1.0, 0.07619, 0.06848, 0.1119, 1.0, 0.07619, 0.06848, 0.1119, 1.0, 0.07619, 0.06848, 0.1119, 1.0, 0.07619, 0.06848, 0.1119, 1.0, 0.07619, 0.06848, 0.1119, 1.0, 0.07619, 0.06848, 0.1119, 1.0, 0.07619, 0.06848, 0.1119, 1.0, 0.5149, 0.7529, 1.0, 1.0, 0.9047, 0.9473, 0.9047, 1.0, 0.9911, 0.9131, 0.5395, 1.0, 0.02217, 0.02315, 0.0331, 1.0, 0.5149, 0.7529, 1.0, 1.0, 0.9911, 0.9911, 0.9047, 1.0, 0.9911, 0.9131, 0.5395, 1.0, 0.02217, 0.02315, 0.0331, 1.0, 0.5149, 0.7529, 1.0, 1.0, 0.9911, 0.9911, 0.9047, 1.0, 0.9911, 0.9131, 0.5395, 1.0, 0.02217, 0.02315, 0.0331, 1.0, 0.5149, 0.7529, 1.0, 1.0, 0.9911, 0.9911, 0.9047, 1.0, 1.0, 0.9131, 0.5395, 1.0, 0.02217, 0.02315, 0.0331, 1.0, 0.5149, 0.7529, 1.0, 1.0, 0.9911, 0.9911, 0.9047, 1.0, 0.9911, 0.9131, 0.5395, 1.0, 0.02217, 0.02315, 0.0331, 1.0, 0.5149, 0.7529, 1.0, 1.0, 0.9911, 0.9911, 0.9047, 1.0, 0.9911, 0.9131, 0.5395, 1.0, 0.02217, 0.02315, 0.0331, 1.0, 0.5149, 0.7529, 1.0, 1.0, 0.9911, 0.9911, 0.9047, 1.0, 0.9911, 0.9131, 0.5395, 1.0, 0.02217, 0.02315, 0.0331, 1.0, 0.5149, 0.7529, 1.0, 1.0, 0.9911, 0.9911, 0.9047, 1.0, 0.9911, 0.9131, 0.5395, 1.0, 0.02217, 0.02315, 0.0331, 1.0, 0.5149, 0.7529, 1.0, 1.0, 0.9911, 0.9911, 0.9047, 1.0, 0.9911, 0.9131, 0.5395, 1.0, 0.02217, 0.02315, 0.0331, 1.0, 0.5149, 0.7529, 1.0, 1.0, 0.9911, 0.9911, 0.9047, 1.0, 0.9911, 0.9131, 0.5395, 1.0, 0.02217, 0.02315, 0.0331, 1.0, 0.5149, 0.7529, 1.0, 1.0, 0.9911, 0.9911, 0.9047, 1.0, 0.9911, 0.9131, 0.5395, 1.0, 0.02217, 0.02315, 0.0331, 1.0, 0.5149, 0.7529, 1.0, 1.0, 0.9911, 0.9911, 0.9047, 1.0, 0.9911, 0.9131, 0.5395, 1.0, 0.02217, 0.02315, 0.0331, 1.0, 0.9911, 0.9131, 0.5395, 1.0, 0.02217, 0.02315, 0.0331, 1.0, 0.5149, 0.7529, 1.0, 1.0, 0.9911, 0.9911, 0.9047, 1.0, 0.9911, 0.9131, 0.5395, 1.0, 0.02217, 0.02315, 0.0331, 1.0, 0.5149, 0.7529, 1.0, 1.0, 0.9911, 0.9911, 0.9047, 1.0, 1.0, 0.9131, 0.5395, 1.0, 0.02217, 0.02315, 0.0331, 1.0, 0.5149, 0.7529, 1.0, 1.0, 0.9911, 0.9911, 0.9047, 1.0, 0.9911, 0.9131, 0.5395, 1.0, 0.02217, 0.02315, 0.0331, 1.0, 0.5149, 0.7529, 1.0, 1.0, 0.9911, 0.9911, 0.9047, 1.0, 0.402, 0.3916, 0.4452, 1.0, 1.0, 1.0, 1.0, 1.0, 1.0, 1.0, 1.0, 1.0, 0.7231, 0.7157, 0.7379, 1.0, 0.07619, 0.06848, 0.1119, 1.0, 0.07619, 0.06848, 0.1119, 1.0, 0.07619, 0.06848, 0.1119, 1.0, 0.07619, 0.06848, 0.1119, 1.0, 0.07619, 0.06848, 0.1119, 1.0, 1.0, 1.0, 1.0, 1.0, 1.0, 1.0, 1.0, 1.0, 0.07619, 0.06848, 0.1119, 1.0, 0.07619, 0.06848, 0.1119, 1.0, 0.07619, 0.06848, 0.1119, 1.0, 0.07619, 0.06848, 0.1119, 1.0, 0.07619, 0.06848, 0.1119, 1.0, 0.07619, 0.06848, 0.1119, 1.0, 0.07619, 0.06848, 0.1119, 1.0, 0.07619, 0.06848, 0.1119, 1.0, 0.07619, 0.06848, 0.1119, 1.0, 0.07619, 0.06848, 0.1119, 1.0, 0.07619, 0.06848, 0.1119, 1.0, 0.07619, 0.06848, 0.1119, 1.0, 0.07619, 0.06848, 0.1119, 1.0, 0.07619, 0.06848, 0.1119, 1.0, 1.0, 1.0, 1.0, 1.0, 1.0, 1.0, 1.0, 1.0, 0.07619, 0.06848, 0.1119, 1.0, 0.07619, 0.06848, 0.1119, 1.0, 0.07619, 0.06848, 0.1119, 1.0, 0.07619, 0.06848, 0.1119, 1.0, 0.07619, 0.06848, 0.1119, 1.0, 0.07619, 0.06848, 0.1119, 1.0, 0.07619, 0.06848, 0.1119, 1.0, 0.07619, 0.06848, 0.1119, 1.0, 0.07619, 0.06848, 0.1119, 1.0, 0.07619, 0.06848, 0.1119, 1.0, 0.07619, 0.06848, 0.1119, 1.0, 0.07619, 0.06848, 0.1119, 1.0, 0.07619, 0.06848, 0.1119, 1.0, 0.07619, 0.06848, 0.1119, 1.0, 0.07619, 0.06848, 0.1119, 1.0, 0.07619, 0.06848, 0.1119, 1.0, 0.07619, 0.06848, 0.1119, 1.0, 0.07619, 0.06848, 0.1119, 1.0, 0.07619, 0.06848, 0.1119, 1.0, 0.07619, 0.06848, 0.1119, 1.0, 0.07619, 0.06848, 0.1119, 1.0, 0.07619, 0.06848, 0.1119, 1.0, 0.07619, 0.06848, 0.1119, 1.0, 0.07619, 0.06848, 0.1119, 1.0, 0.07619, 0.06848, 0.1119, 1.0, 0.07619, 0.06848, 0.1119, 1.0, 0.07619, 0.06848, 0.1119, 1.0, 0.07619, 0.06848, 0.1119, 1.0, 0.07619, 0.06848, 0.1119, 1.0, 0.07619, 0.06848, 0.1119, 1.0, 0.07619, 0.06848, 0.1119, 1.0, 0.07619, 0.06848, 0.1119, 1.0, 0.07619, 0.06848, 0.1119, 1.0, 0.07619, 0.06848, 0.1119, 1.0, 0.07619, 0.06848, 0.1119, 1.0, 0.07619, 0.06848, 0.1119, 1.0, 0.07619, 0.06848, 0.1119, 1.0, 0.07619, 0.06848, 0.1119, 1.0, 0.07619, 0.06848, 0.1119, 1.0, 0.07619, 0.06848, 0.1119, 1.0, 0.07619, 0.06848, 0.1119, 1.0, 0.07619, 0.06848, 0.1119, 1.0, 0.07619, 0.06848, 0.1119, 1.0, 0.07619, 0.06848, 0.1119, 1.0, 0.07619, 0.06848, 0.1119, 1.0, 0.07619, 0.06848, 0.1119, 1.0, 0.07619, 0.06848, 0.1119, 1.0, 0.07619, 0.06848, 0.1119, 1.0, 0.07619, 0.06848, 0.1119, 1.0, 0.07619, 0.06848, 0.1119, 1.0, 0.07619, 0.06848, 0.1119, 1.0, 0.07619, 0.06848, 0.1119, 1.0, 0.07619, 0.06848, 0.1119, 1.0, 1.0, 1.0, 1.0, 1.0, 0.07619, 0.06848, 0.1119, 1.0, 0.07619, 0.06848, 0.1119, 1.0, 1.0, 1.0, 1.0, 1.0, 0.07619, 0.06848, 0.1119, 1.0, 0.07619, 0.06848, 0.1119, 1.0, 0.07619, 0.06848, 0.1119, 1.0, 0.07619, 0.06848, 0.1119, 1.0, 0.07619, 0.06848, 0.1119, 1.0, 0.07619, 0.06848, 0.1119, 1.0, 0.07619, 0.06848, 0.1119, 1.0, 0.07619, 0.06848, 0.1119, 1.0, 0.07619, 0.06848, 0.1119, 1.0, 0.07619, 0.06848, 0.1119, 1.0, 0.07619, 0.06848, 0.1119, 1.0, 0.07619, 0.06848, 0.1119, 1.0, 1.0, 1.0, 1.0, 1.0, 1.0, 1.0, 1.0, 1.0, 1.0, 1.0, 1.0, 1.0, 1.0, 1.0, 1.0, 1.0, 0.07619, 0.06848, 0.1119, 1.0, 0.07619, 0.06848, 0.1119, 1.0, 0.07619, 0.06848, 0.1119, 1.0, 0.07619, 0.06848, 0.1119, 1.0, 0.07619, 0.06848, 0.1119, 1.0, 0.07619, 0.06848, 0.1119, 1.0, 0.07619, 0.06848, 0.1119, 1.0, 0.07619, 0.06848, 0.1119, 1.0, 1.0, 1.0, 1.0, 1.0, 1.0, 1.0, 1.0, 1.0, 1.0, 1.0, 1.0, 1.0, 1.0, 1.0, 1.0, 1.0, 0.07619, 0.06848, 0.1119, 1.0, 0.07619, 0.06848, 0.1119, 1.0, 0.07619, 0.06848, 0.1119, 1.0, 0.07619, 0.06848, 0.1119, 1.0, 0.07619, 0.06848, 0.1119, 1.0, 0.07619, 0.06848, 0.1119, 1.0, 0.07619, 0.06848, 0.1119, 1.0, 0.07619, 0.06848, 0.1119, 1.0, 0.07619, 0.06848, 0.1119, 1.0, 0.07619, 0.06848, 0.1119, 1.0, 0.07619, 0.06848, 0.1119, 1.0, 0.07619, 0.06848, 0.1119, 1.0, 0.07619, 0.06848, 0.1119, 1.0, 1.0, 1.0, 1.0, 1.0, 1.0, 1.0, 1.0, 1.0, 0.07619, 0.06848, 0.1119, 1.0, 0.07619, 0.06848, 0.1119, 1.0, 1.0, 1.0, 1.0, 1.0, 1.0, 1.0, 1.0, 1.0, 0.07619, 0.06848, 0.1119, 1.0, 0.07619, 0.06848, 0.1119, 1.0, 0.07619, 0.06848, 0.1119, 1.0, 0.07619, 0.06848, 0.1119, 1.0, 0.07619, 0.06848, 0.1119, 1.0, 0.07619, 0.06848, 0.1119, 1.0, 0.07619, 0.06848, 0.1119, 1.0, 0.07619, 0.06848, 0.1119, 1.0, 0.07619, 0.06848, 0.1119, 1.0, 0.07619, 0.06848, 0.1119, 1.0, 0.07619, 0.06848, 0.1119, 1.0, 0.07619, 0.06848, 0.1119, 1.0, 0.07619, 0.06848, 0.1119, 1.0, 0.1529, 0.1441, 0.1912, 1.0, 1.0, 1.0, 1.0, 1.0, 1.0, 1.0, 1.0, 1.0, 0.3515, 0.3419, 0.3916, 1.0, 0.07619, 0.06848, 0.1119, 1.0, 0.07619, 0.06848, 0.1119, 1.0, 0.07619, 0.06848, 0.1119, 1.0, 0.07619, 0.06848, 0.1119, 1.0, 0.07619, 0.06848, 0.1119, 1.0, 0.07619, 0.06848, 0.1119, 1.0, 0.07619, 0.06848, 0.1119, 1.0, 0.07619, 0.06848, 0.1119, 1.0, 0.07619, 0.06848, 0.1119, 1.0, 0.07619, 0.06848, 0.1119, 1.0, 0.07619, 0.06848, 0.1119, 1.0, 0.07619, 0.06848, 0.1119, 1.0, 0.07619, 0.06848, 0.1119, 1.0, 0.07619, 0.06848, 0.1119, 1.0, 0.07619, 0.06848, 0.1119, 1.0, 0.07619, 0.06848, 0.1119, 1.0, 0.07619, 0.06848, 0.1119, 1.0, 0.07619, 0.06848, 0.1119, 1.0, 0.07619, 0.06848, 0.1119, 1.0, 0.07619, 0.06848, 0.1119, 1.0, 0.07619, 0.06848, 0.1119, 1.0, 0.07619, 0.06848, 0.1119, 1.0, 0.07619, 0.06848, 0.1119, 1.0, 0.07619, 0.06848, 0.1119, 1.0, 0.07619, 0.06848, 0.1119, 1.0, 0.2747, 0.2664, 0.3278, 1.0, 0.7454, 0.7454, 0.7682, 1.0, 0.07619, 0.06848, 0.1119, 1.0, 0.07619, 0.06848, 0.1119, 1.0, 0.07619, 0.06848, 0.1119, 1.0, 0.07619, 0.06848, 0.1119, 1.0, 0.07619, 0.06848, 0.1119, 1.0, 0.07619, 0.06848, 0.1119, 1.0, 0.07619, 0.06848, 0.1119, 1.0, 0.07619, 0.06848, 0.1119, 1.0, 0.07619, 0.06848, 0.1119, 1.0, 0.07619, 0.06848, 0.1119, 1.0, 0.07619, 0.06848, 0.1119, 1.0, 0.07619, 0.06848, 0.1119, 1.0, 0.07619, 0.06848, 0.1119, 1.0, 0.07619, 0.06848, 0.1119, 1.0, 0.07619, 0.06848, 0.1119, 1.0, 0.07619, 0.06848, 0.1119, 1.0, 0.07619, 0.06848, 0.1119, 1.0, 0.227, 0.2016, 0.3419, 1.0, 0.2232, 0.1981, 0.3372, 1.0, 0.2232, 0.1981, 0.3372, 1.0, 0.2232, 0.1981, 0.3372, 1.0, 0.2232, 0.1981, 0.3372, 1.0, 0.2232, 0.1981, 0.3372, 1.0, 0.2232, 0.1981, 0.3372, 1.0, 0.2232, 0.1981, 0.3372, 1.0, 0.2232, 0.1981, 0.3372, 1.0, 0.2232, 0.1981, 0.3372, 1.0, 0.2232, 0.1981, 0.3372, 1.0, 0.2232, 0.1981, 0.3372, 1.0, 0.2232, 0.1981, 0.3372, 1.0, 0.2232, 0.1981, 0.3372, 1.0, 0.2232, 0.1981, 0.3372, 1.0, 0.2232, 0.1981, 0.3372, 1.0, 0.2232, 0.1981, 0.3372, 1.0, 0.227, 0.2016, 0.3419, 1.0, 0.2232, 0.1981, 0.3372, 1.0, 0.2232, 0.1981, 0.3372, 1.0, 0.2232, 0.1981, 0.3372, 1.0, 0.2232, 0.1981, 0.3372, 1.0, 0.2232, 0.1981, 0.3372, 1.0, 0.2232, 0.1981, 0.3372, 1.0, 0.2232, 0.1981, 0.3372, 1.0, 0.2232, 0.1981, 0.3372, 1.0, 0.2232, 0.1981, 0.3372, 1.0, 0.2232, 0.1981, 0.3372, 1.0, 0.2232, 0.1981, 0.3372, 1.0, 0.2232, 0.1981, 0.3372, 1.0, 0.2232, 0.1981, 0.3372, 1.0, 0.227, 0.2016, 0.3419, 1.0, 0.227, 0.2016, 0.3419, 1.0, 0.2232, 0.1981, 0.3372, 1.0, 0.2232, 0.1981, 0.3372, 1.0, 0.2232, 0.1981, 0.3372, 1.0, 0.2232, 0.1981, 0.3372, 1.0, 0.227, 0.2016, 0.3419, 1.0, 0.227, 0.2016, 0.3419, 1.0, 0.2232, 0.1981, 0.3372, 1.0, 0.2232, 0.1981, 0.3372, 1.0, 0.2232, 0.1981, 0.3372, 1.0, 0.2232, 0.1981, 0.3372, 1.0, 0.2232, 0.1981, 0.3372, 1.0, 0.2232, 0.1981, 0.3372, 1.0, 0.2232, 0.1981, 0.3372, 1.0, 0.2232, 0.1981, 0.3372, 1.0, 0.2232, 0.1981, 0.3372, 1.0, 0.2232, 0.1981, 0.3372, 1.0, 0.2232, 0.1981, 0.3372, 1.0, 0.2232, 0.1981, 0.3372, 1.0, 0.2232, 0.1981, 0.3372, 1.0, 0.2232, 0.1981, 0.3372, 1.0, 0.227, 0.2016, 0.3419, 1.0, 0.2232, 0.1981, 0.3372, 1.0, 0.2232, 0.1981, 0.3372, 1.0, 0.2232, 0.1981, 0.3372, 1.0, 0.2232, 0.1981, 0.3372, 1.0, 0.2232, 0.1981, 0.3372, 1.0, 0.2232, 0.1981, 0.3372, 1.0, 0.2232, 0.1981, 0.3372, 1.0, 0.2232, 0.1981, 0.3372, 1.0, 0.2232, 0.1981, 0.3372, 1.0, 0.2232, 0.1981, 0.3372, 1.0, 0.2232, 0.1981, 0.3372, 1.0, 0.2232, 0.1981, 0.3372, 1.0, 0.2232, 0.1981, 0.3372, 1.0, 0.2232, 0.1981, 0.3372, 1.0, 0.227, 0.2016, 0.3419, 1.0, 0.2232, 0.1981, 0.3372, 1.0, 0.2232, 0.1981, 0.3372, 1.0, 0.2232, 0.1981, 0.3372, 1.0, 0.227, 0.2016, 0.3419, 1.0, 0.2232, 0.1981, 0.3372, 1.0, 0.2232, 0.1981, 0.3372, 1.0, 0.2232, 0.1981, 0.3372, 1.0, 0.2232, 0.1981, 0.3372, 1.0, 0.227, 0.2016, 0.3419, 1.0, 0.2232, 0.1981, 0.3372, 1.0, 0.2232, 0.1981, 0.3372, 1.0, 0.2232, 0.1981, 0.3372, 1.0, 0.2232, 0.1981, 0.3372, 1.0, 0.2232, 0.1981, 0.3372, 1.0, 0.2232, 0.1981, 0.3372, 1.0, 0.2232, 0.1981, 0.3372, 1.0, 0.2232, 0.1981, 0.3372, 1.0, 0.2232, 0.1981, 0.3372, 1.0, 0.2232, 0.1981, 0.3372, 1.0, 0.2232, 0.1981, 0.3372, 1.0, 0.2232, 0.1981, 0.3372, 1.0, 0.2232, 0.1981, 0.3372, 1.0, 0.2232, 0.1981, 0.3372, 1.0, 0.227, 0.2016, 0.3419, 1.0, 0.227, 0.2016, 0.3419, 1.0, 0.2232, 0.1981, 0.3372, 1.0, 0.2232, 0.1981, 0.3372, 1.0, 0.227, 0.2016, 0.3419, 1.0, 0.2232, 0.1981, 0.3372, 1.0, 0.2232, 0.1981, 0.3372, 1.0, 0.2232, 0.1981, 0.3372, 1.0, 0.2232, 0.1981, 0.3372, 1.0, 0.2232, 0.1981, 0.3372, 1.0, 0.2232, 0.1981, 0.3372, 1.0, 0.227, 0.2016, 0.3419, 1.0, 0.2232, 0.1981, 0.3372, 1.0, 0.2232, 0.1981, 0.3372, 1.0, 0.2232, 0.1981, 0.3372, 1.0, 0.2232, 0.1981, 0.3372, 1.0, 0.2232, 0.1981, 0.3372, 1.0, 0.227, 0.2016, 0.3419, 1.0, 0.227, 0.2016, 0.3419, 1.0, 0.227, 0.2016, 0.3419, 1.0, 0.2232, 0.1981, 0.3372, 1.0, 0.2232, 0.1981, 0.3372, 1.0, 0.2232, 0.1981, 0.3372, 1.0, 0.227, 0.2016, 0.3419, 1.0, 0.227, 0.2016, 0.3419, 1.0, 0.2232, 0.1981, 0.3372, 1.0, 0.227, 0.2016, 0.3419, 1.0, 0.2232, 0.1981, 0.3372, 1.0, 0.2232, 0.1981, 0.3372, 1.0, 0.2232, 0.1981, 0.3372, 1.0, 0.2232, 0.1981, 0.3372, 1.0, 0.2232, 0.1981, 0.3372, 1.0, 0.2232, 0.1981, 0.3372, 1.0, 0.2232, 0.1981, 0.3372, 1.0, 0.2232, 0.1981, 0.3372, 1.0, 0.2232, 0.1981, 0.3372, 1.0, 0.2232, 0.1981, 0.3372, 1.0, 0.2232, 0.1981, 0.3372, 1.0, 0.2232, 0.1981, 0.3372, 1.0, 0.227, 0.2016, 0.3419, 1.0, 0.2232, 0.1981, 0.3372, 1.0, 0.2232, 0.1981, 0.3372, 1.0, 0.2232, 0.1981, 0.3372, 1.0, 0.2232, 0.1981, 0.3372, 1.0, 0.2232, 0.1981, 0.3372, 1.0, 0.2232, 0.1981, 0.3372, 1.0, 0.227, 0.2016, 0.3419, 1.0, 0.2232, 0.1981, 0.3372, 1.0, 0.2232, 0.1981, 0.3372, 1.0, 0.2232, 0.1981, 0.3372, 1.0, 0.2232, 0.1981, 0.3372, 1.0, 0.2232, 0.1981, 0.3372, 1.0, 0.2232, 0.1981, 0.3372, 1.0, 0.2232, 0.1981, 0.3372, 1.0, 0.227, 0.2016, 0.3419, 1.0, 0.227, 0.2016, 0.3419, 1.0, 0.2232, 0.1981, 0.3372, 1.0, 0.2232, 0.1981, 0.3372, 1.0, 0.227, 0.2016, 0.3419, 1.0, 0.2232, 0.1981, 0.3372, 1.0, 0.2232, 0.1981, 0.3372, 1.0, 0.227, 0.2016, 0.3419, 1.0, 0.227, 0.2016, 0.3419, 1.0, 0.2232, 0.1981, 0.3372, 1.0, 0.227, 0.2016, 0.3419, 1.0, 0.227, 0.2016, 0.3419, 1.0, 0.2232, 0.1981, 0.3372, 1.0, 0.227, 0.2016, 0.3419, 1.0, 0.2232, 0.1981, 0.3372, 1.0, 0.2232, 0.1981, 0.3372, 1.0, 0.2232, 0.1981, 0.3372, 1.0, 0.2232, 0.1981, 0.3372, 1.0, 0.2232, 0.1981, 0.3372, 1.0, 0.2232, 0.1981, 0.3372, 1.0, 0.2232, 0.1981, 0.3372, 1.0, 0.2232, 0.1981, 0.3372, 1.0, 0.2232, 0.1981, 0.3372, 1.0, 0.2232, 0.1981, 0.3372, 1.0, 0.2232, 0.1981, 0.3372, 1.0, 0.2232, 0.1981, 0.3372, 1.0, 0.2232, 0.1981, 0.3372, 1.0, 0.2232, 0.1981, 0.3372, 1.0, 0.227, 0.2016, 0.3419, 1.0, 0.2232, 0.1981, 0.3372, 1.0, 0.2232, 0.1981, 0.3372, 1.0, 0.2232, 0.1981, 0.3372, 1.0, 0.2232, 0.1981, 0.3372, 1.0, 0.2232, 0.1981, 0.3372, 1.0, 0.2232, 0.1981, 0.3372, 1.0, 0.227, 0.2016, 0.3419, 1.0, 0.2232, 0.1981, 0.3372, 1.0, 0.2232, 0.1981, 0.3372, 1.0, 0.2232, 0.1981, 0.3372, 1.0, 0.2232, 0.1981, 0.3372, 1.0, 0.2232, 0.1981, 0.3372, 1.0, 0.2232, 0.1981, 0.3372, 1.0, 0.2232, 0.1981, 0.3372, 1.0, 0.2232, 0.1981, 0.3372, 1.0, 0.2232, 0.1981, 0.3372, 1.0, 0.2232, 0.1981, 0.3372, 1.0, 0.2232, 0.1981, 0.3372, 1.0, 0.2232, 0.1981, 0.3372, 1.0, 0.2232, 0.1981, 0.3372, 1.0, 0.2232, 0.1981, 0.3372, 1.0, 0.2232, 0.1981, 0.3372, 1.0, 0.227, 0.2016, 0.3419, 1.0, 0.2232, 0.1981, 0.3372, 1.0, 0.2232, 0.1981, 0.3372, 1.0, 0.2232, 0.1981, 0.3372, 1.0, 0.2232, 0.1981, 0.3372, 1.0, 0.227, 0.2016, 0.3419, 1.0, 0.2232, 0.1981, 0.3372, 1.0, 0.2232, 0.1981, 0.3372, 1.0, 0.2232, 0.1981, 0.3372, 1.0, 0.2232, 0.1981, 0.3372, 1.0, 0.2232, 0.1981, 0.3372, 1.0, 0.2232, 0.1981, 0.3372, 1.0, 0.2232, 0.1981, 0.3372, 1.0, 0.2232, 0.1981, 0.3372, 1.0, 0.2232, 0.1981, 0.3372, 1.0, 0.2232, 0.1981, 0.3372, 1.0, 0.2232, 0.1981, 0.3372, 1.0, 0.2232, 0.1981, 0.3372, 1.0, 0.2232, 0.1981, 0.3372, 1.0, 0.2232, 0.1981, 0.3372, 1.0, 0.2232, 0.1981, 0.3372, 1.0, 0.2232, 0.1981, 0.3372, 1.0, 0.2232, 0.1981, 0.3372, 1.0, 0.2232, 0.1981, 0.3372, 1.0, 0.2232, 0.1981, 0.3372, 1.0, 0.2232, 0.1981, 0.3372, 1.0, 0.2232, 0.1981, 0.3372, 1.0, 0.2232, 0.1981, 0.3372, 1.0, 0.2232, 0.1981, 0.3372, 1.0, 0.2232, 0.1981, 0.3372, 1.0, 0.227, 0.2016, 0.3419, 1.0, 0.2232, 0.1981, 0.3372, 1.0, 0.2232, 0.1981, 0.3372, 1.0, 0.2232, 0.1981, 0.3372, 1.0, 0.227, 0.2016, 0.3419, 1.0, 0.227, 0.2016, 0.3419, 1.0, 0.2232, 0.1981, 0.3372, 1.0, 0.227, 0.2016, 0.3419, 1.0, 0.2232, 0.1981, 0.3372, 1.0, 0.2232, 0.1981, 0.3372, 1.0, 0.2232, 0.1981, 0.3372, 1.0, 0.2232, 0.1981, 0.3372, 1.0, 0.2232, 0.1981, 0.3372, 1.0, 0.2232, 0.1981, 0.3372, 1.0, 0.2232, 0.1981, 0.3372, 1.0, 0.2232, 0.1981, 0.3372, 1.0, 0.2232, 0.1981, 0.3372, 1.0, 0.2232, 0.1981, 0.3372, 1.0, 0.2232, 0.1981, 0.3372, 1.0, 0.2232, 0.1981, 0.3372, 1.0, 0.2232, 0.1981, 0.3372, 1.0, 0.2232, 0.1981, 0.3372, 1.0, 0.2232, 0.1981, 0.3372, 1.0, 0.2232, 0.1981, 0.3372, 1.0, 0.2232, 0.1981, 0.3372, 1.0, 0.2232, 0.1981, 0.3372, 1.0, 0.2232, 0.1981, 0.3372, 1.0, 0.2232, 0.1981, 0.3372, 1.0, 0.2232, 0.1981, 0.3372, 1.0, 0.2232, 0.1981, 0.3372, 1.0, 0.2232, 0.1981, 0.3372, 1.0, 0.2232, 0.1981, 0.3372, 1.0, 0.2232, 0.1981, 0.3372, 1.0, 0.2232, 0.1981, 0.3372, 1.0, 0.2232, 0.1981, 0.3372, 1.0, 0.2232, 0.1981, 0.3372, 1.0, 0.2232, 0.1981, 0.3372, 1.0, 0.2232, 0.1981, 0.3372, 1.0, 0.2232, 0.1981, 0.3372, 1.0, 0.2232, 0.1981, 0.3372, 1.0, 0.2232, 0.1981, 0.3372, 1.0, 0.2232, 0.1981, 0.3372, 1.0, 0.2232, 0.1981, 0.3372, 1.0, 0.2232, 0.1981, 0.3372, 1.0, 0.2232, 0.1981, 0.3372, 1.0, 0.2232, 0.1981, 0.3372, 1.0, 0.2232, 0.1981, 0.3372, 1.0, 0.2232, 0.1981, 0.3372, 1.0, 0.2232, 0.1981, 0.3372, 1.0, 0.227, 0.2016, 0.3419, 1.0, 0.2232, 0.1981, 0.3372, 1.0, 0.2232, 0.1981, 0.3372, 1.0, 0.2232, 0.1981, 0.3372, 1.0, 0.2232, 0.1981, 0.3372, 1.0, 0.2232, 0.1981, 0.3372, 1.0, 0.2232, 0.1981, 0.3372, 1.0, 0.2232, 0.1981, 0.3372, 1.0, 0.2232, 0.1981, 0.3372, 1.0, 0.2232, 0.1981, 0.3372, 1.0, 0.2232, 0.1981, 0.3372, 1.0, 0.2232, 0.1981, 0.3372, 1.0, 0.227, 0.2016, 0.3419, 1.0, 0.2232, 0.1981, 0.3372, 1.0, 0.2232, 0.1981, 0.3372, 1.0, 0.2232, 0.1981, 0.3372, 1.0, 0.2232, 0.1981, 0.3372, 1.0, 0.2232, 0.1981, 0.3372, 1.0, 0.2232, 0.1981, 0.3372, 1.0, 0.2232, 0.1981, 0.3372, 1.0, 0.2232, 0.1981, 0.3372, 1.0, 0.2232, 0.1981, 0.3372, 1.0, 0.2232, 0.1981, 0.3372, 1.0, 0.2232, 0.1981, 0.3372, 1.0, 0.2232, 0.1981, 0.3372, 1.0, 0.2232, 0.1981, 0.3372, 1.0, 0.227, 0.2016, 0.3419, 1.0, 0.2232, 0.1981, 0.3372, 1.0, 0.2232, 0.1981, 0.3372, 1.0, 0.2232, 0.1981, 0.3372, 1.0, 0.2232, 0.1981, 0.3372, 1.0, 0.2232, 0.1981, 0.3372, 1.0, 0.2232, 0.1981, 0.3372, 1.0, 0.2232, 0.1981, 0.3372, 1.0, 0.2232, 0.1981, 0.3372, 1.0, 0.227, 0.2016, 0.3419, 1.0, 0.2232, 0.1981, 0.3372, 1.0, 0.2232, 0.1981, 0.3372, 1.0, 0.2232, 0.1981, 0.3372, 1.0, 0.2232, 0.1981, 0.3372, 1.0, 0.2232, 0.1981, 0.3372, 1.0, 0.227, 0.2016, 0.3419, 1.0, 0.227, 0.2016, 0.3419, 1.0, 0.2232, 0.1981, 0.3372, 1.0, 0.227, 0.2016, 0.3419, 1.0, 0.2232, 0.1981, 0.3372, 1.0, 0.2232, 0.1981, 0.3372, 1.0, 0.2232, 0.1981, 0.3372, 1.0, 0.2232, 0.1981, 0.3372, 1.0, 0.2232, 0.1981, 0.3372, 1.0, 0.2232, 0.1981, 0.3372, 1.0, 0.2232, 0.1981, 0.3372, 1.0, 0.2232, 0.1981, 0.3372, 1.0, 0.2232, 0.1981, 0.3372, 1.0, 0.2232, 0.1981, 0.3372, 1.0, 0.2232, 0.1981, 0.3372, 1.0, 0.2232, 0.1981, 0.3372, 1.0, 0.2232, 0.1981, 0.3372, 1.0, 0.2232, 0.1981, 0.3372, 1.0, 0.2232, 0.1981, 0.3372, 1.0, 0.2232, 0.1981, 0.3372, 1.0, 0.2232, 0.1981, 0.3372, 1.0, 0.2232, 0.1981, 0.3372, 1.0, 0.2232, 0.1981, 0.3372, 1.0, 0.2232, 0.1981, 0.3372, 1.0, 0.2232, 0.1981, 0.3372, 1.0, 0.2232, 0.1981, 0.3372, 1.0, 0.2232, 0.1981, 0.3372, 1.0, 0.2232, 0.1981, 0.3372, 1.0, 0.2232, 0.1981, 0.3372, 1.0, 0.2232, 0.1981, 0.3372, 1.0, 0.2232, 0.1981, 0.3372, 1.0, 0.2232, 0.1981, 0.3372, 1.0, 0.2232, 0.1981, 0.3372, 1.0, 0.227, 0.2016, 0.3419, 1.0, 0.2232, 0.1981, 0.3372, 1.0, 0.2232, 0.1981, 0.3372, 1.0, 0.2232, 0.1981, 0.3372, 1.0, 0.2232, 0.1981, 0.3372, 1.0, 0.2232, 0.1981, 0.3372, 1.0, 0.2232, 0.1981, 0.3372, 1.0, 0.2232, 0.1981, 0.3372, 1.0, 0.2232, 0.1981, 0.3372, 1.0, 0.2232, 0.1981, 0.3372, 1.0, 0.2232, 0.1981, 0.3372, 1.0, 0.227, 0.2016, 0.3419, 1.0, 0.2232, 0.1981, 0.3372, 1.0, 0.2232, 0.1981, 0.3372, 1.0, 0.2232, 0.1981, 0.3372, 1.0, 0.2232, 0.1981, 0.3372, 1.0, 0.2232, 0.1981, 0.3372, 1.0, 0.2232, 0.1981, 0.3372, 1.0, 0.2232, 0.1981, 0.3372, 1.0, 0.2232, 0.1981, 0.3372, 1.0, 0.2232, 0.1981, 0.3372, 1.0, 0.2232, 0.1981, 0.3372, 1.0, 0.227, 0.2016, 0.3419, 1.0, 0.2232, 0.1981, 0.3372, 1.0, 0.2232, 0.1981, 0.3372, 1.0, 0.2232, 0.1981, 0.3372, 1.0, 0.2232, 0.1981, 0.3372, 1.0, 0.2232, 0.1981, 0.3372, 1.0, 0.2232, 0.1981, 0.3372, 1.0, 0.227, 0.2016, 0.3419, 1.0, 0.2232, 0.1981, 0.3372, 1.0, 0.2232, 0.1981, 0.3372, 1.0, 0.2232, 0.1981, 0.3372, 1.0, 0.2232, 0.1981, 0.3372, 1.0, 0.2232, 0.1981, 0.3372, 1.0, 0.2232, 0.1981, 0.3372, 1.0, 0.2232, 0.1981, 0.3372, 1.0, 0.2232, 0.1981, 0.3372, 1.0, 0.227, 0.2016, 0.3419, 1.0, 0.2232, 0.1981, 0.3372, 1.0, 0.2232, 0.1981, 0.3372, 1.0, 0.2232, 0.1981, 0.3372, 1.0, 0.2232, 0.1981, 0.3372, 1.0, 0.2232, 0.1981, 0.3372, 1.0, 0.2232, 0.1981, 0.3372, 1.0, 0.2232, 0.1981, 0.3372, 1.0, 0.2232, 0.1981, 0.3372, 1.0, 0.2232, 0.1981, 0.3372, 1.0, 0.2232, 0.1981, 0.3372, 1.0, 0.2232, 0.1981, 0.3372, 1.0, 0.2232, 0.1981, 0.3372, 1.0, 0.2232, 0.1981, 0.3372, 1.0, 0.2232, 0.1981, 0.3372, 1.0, 0.2232, 0.1981, 0.3372, 1.0, 0.2232, 0.1981, 0.3372, 1.0, 0.2232, 0.1981, 0.3372, 1.0, 0.2232, 0.1981, 0.3372, 1.0, 0.2232, 0.1981, 0.3372, 1.0, 0.2232, 0.1981, 0.3372, 1.0, 0.2232, 0.1981, 0.3372, 1.0, 0.2232, 0.1981, 0.3372, 1.0, 0.2232, 0.1981, 0.3372, 1.0, 0.2232, 0.1981, 0.3372, 1.0, 0.2232, 0.1981, 0.3372, 1.0, 0.2232, 0.1981, 0.3372, 1.0, 0.2232, 0.1981, 0.3372, 1.0, 0.227, 0.2016, 0.3419, 1.0, 0.2232, 0.1981, 0.3372, 1.0, 0.2232, 0.1981, 0.3372, 1.0, 0.2232, 0.1981, 0.3372, 1.0, 0.2232, 0.1981, 0.3372, 1.0, 0.2232, 0.1981, 0.3372, 1.0, 0.2232, 0.1981, 0.3372, 1.0, 0.2232, 0.1981, 0.3372, 1.0, 0.2232, 0.1981, 0.3372, 1.0, 0.2232, 0.1981, 0.3372, 1.0, 0.2232, 0.1981, 0.3372, 1.0, 0.2232, 0.1981, 0.3372, 1.0, 0.2232, 0.1981, 0.3372, 1.0, 0.2232, 0.1981, 0.3372, 1.0, 0.2232, 0.1981, 0.3372, 1.0, 0.2232, 0.1981, 0.3372, 1.0, 0.2232, 0.1981, 0.3372, 1.0, 0.2232, 0.1981, 0.3372, 1.0, 0.2232, 0.1981, 0.3372, 1.0, 0.2232, 0.1981, 0.3372, 1.0, 0.2232, 0.1981, 0.3372, 1.0, 0.2232, 0.1981, 0.3372, 1.0, 0.2232, 0.1981, 0.3372, 1.0, 0.2232, 0.1981, 0.3372, 1.0, 0.2232, 0.1981, 0.3372, 1.0, 0.2232, 0.1981, 0.3372, 1.0, 0.2232, 0.1981, 0.3372, 1.0, 0.2232, 0.1981, 0.3372, 1.0, 0.2232, 0.1981, 0.3372, 1.0, 0.2232, 0.1981, 0.3372, 1.0, 0.2232, 0.1981, 0.3372, 1.0, 0.2232, 0.1981, 0.3372, 1.0, 0.2232, 0.1981, 0.3372, 1.0, 0.2232, 0.1981, 0.3372, 1.0, 0.2232, 0.1981, 0.3372, 1.0, 0.227, 0.2016, 0.3419, 1.0, 0.2232, 0.1981, 0.3372, 1.0, 0.2232, 0.1981, 0.3372, 1.0, 0.2232, 0.1981, 0.3372, 1.0, 0.2232, 0.1981, 0.3372, 1.0, 0.2232, 0.1981, 0.3372, 1.0, 0.2232, 0.1981, 0.3372, 1.0, 0.2232, 0.1981, 0.3372, 1.0, 0.2232, 0.1981, 0.3372, 1.0, 0.2232, 0.1981, 0.3372, 1.0, 0.2232, 0.1981, 0.3372, 1.0, 0.2232, 0.1981, 0.3372, 1.0, 0.2232, 0.1981, 0.3372, 1.0, 0.2232, 0.1981, 0.3372, 1.0, 0.2232, 0.1981, 0.3372, 1.0, 0.2232, 0.1981, 0.3372, 1.0, 0.2232, 0.1981, 0.3372, 1.0, 0.2232, 0.1981, 0.3372, 1.0, 0.2232, 0.1981, 0.3372, 1.0, 0.2232, 0.1981, 0.3372, 1.0, 0.2159, 0.1912, 0.3278, 1.0, 0.2232, 0.1981, 0.3372, 1.0, 0.2232, 0.1981, 0.3372, 1.0, 0.2232, 0.1981, 0.3372, 1.0, 0.2232, 0.1981, 0.3372, 1.0, 0.08022, 0.07227, 0.117, 1.0, 0.1946, 0.1714, 0.2918, 1.0, 0.1046, 0.09531, 0.1559, 1.0, 0.07619, 0.06848, 0.1119, 1.0])
me_cube.materials.append(mat_material)
me_cube.use_remesh_preserve_volume = False
me_cube.use_remesh_preserve_attributes = False
me_cube.use_mirror_vertex_groups = False
me_cube.use_paint_bone_selection = False
me_cube.use_paint_mask = True
me_cube.update()

# ---- objects
ob_cube = bpy.data.objects.new('Cube', me_cube)
ob_camera = bpy.data.objects.new('Camera', cam_camera)

# ---- transforms, parenting, visibility, modifiers, constraints
ob_cube.location = (-8.0, -8.0, 0.0)
ob_cube.lock_rotations_4d = False
ob_cube.empty_display_type = 'ARROWS'
ob_cube.lineart.crease_threshold = 0.0
_vg = ob_cube.vertex_groups.new(name='Corners')
ob_camera.location = (7.481, -6.508, 5.344)
ob_camera.rotation_euler = (1.109, 0.01082, 0.8149)
ob_camera.lock_rotations_4d = False
ob_camera.empty_display_type = 'ARROWS'
ob_camera.color = (0.0, 0.0, 0.0, 0.0)
ob_camera.display_type = 'WIRE'
ob_camera.lineart.crease_threshold = 0.0

# ---- collection membership
col_collection_1.objects.link(ob_cube)
col_collection_1.objects.link(ob_camera)

# ---- scene / render settings (as saved in the file)
scene.camera = ob_camera
scene.frame_start = 1; scene.frame_end = 250; scene.frame_set(30)
scene.render.engine = 'BLENDER_EEVEE_NEXT'
scene.render.image_settings.color_mode = 'RGB'
scene.render.image_settings.compression = 90
scene.render.resolution_percentage = 50
scene.render.dither_intensity = 0.0
scene.render.bake_margin = 2
scene.render.bake_bias = 0.0
scene.cycles.use_denoising = False
scene.cycles.samples = 10
scene.cycles.sampling_pattern = 'TABULATED_SOBOL'
scene.cycles.light_sampling_threshold = 0.0
scene.cycles.use_adaptive_sampling = False
scene.cycles.use_light_tree = False
scene.cycles.blur_glossy = 0.0
scene.cycles.volume_bounces = 1
scene.cycles.pixel_filter_type = 'GAUSSIAN'
scene.cycles.sample_clamp_indirect = 0.0
scene.view_settings.view_transform = 'Standard'
bpy.context.view_layer.update()

# ---- added for rendering (the .blend has no usable light): sun
light_auto_sun = bpy.data.lights.new('AutoSun', 'SUN')
light_auto_sun.energy = 3.0
light_auto_sun.angle = 0.0523599
ob_auto_sun = bpy.data.objects.new('AutoSun', light_auto_sun)
scene.collection.objects.link(ob_auto_sun)
ob_auto_sun.rotation_euler = (0.872665, 0.174533, 0.523599)
bpy.context.view_layer.update()
